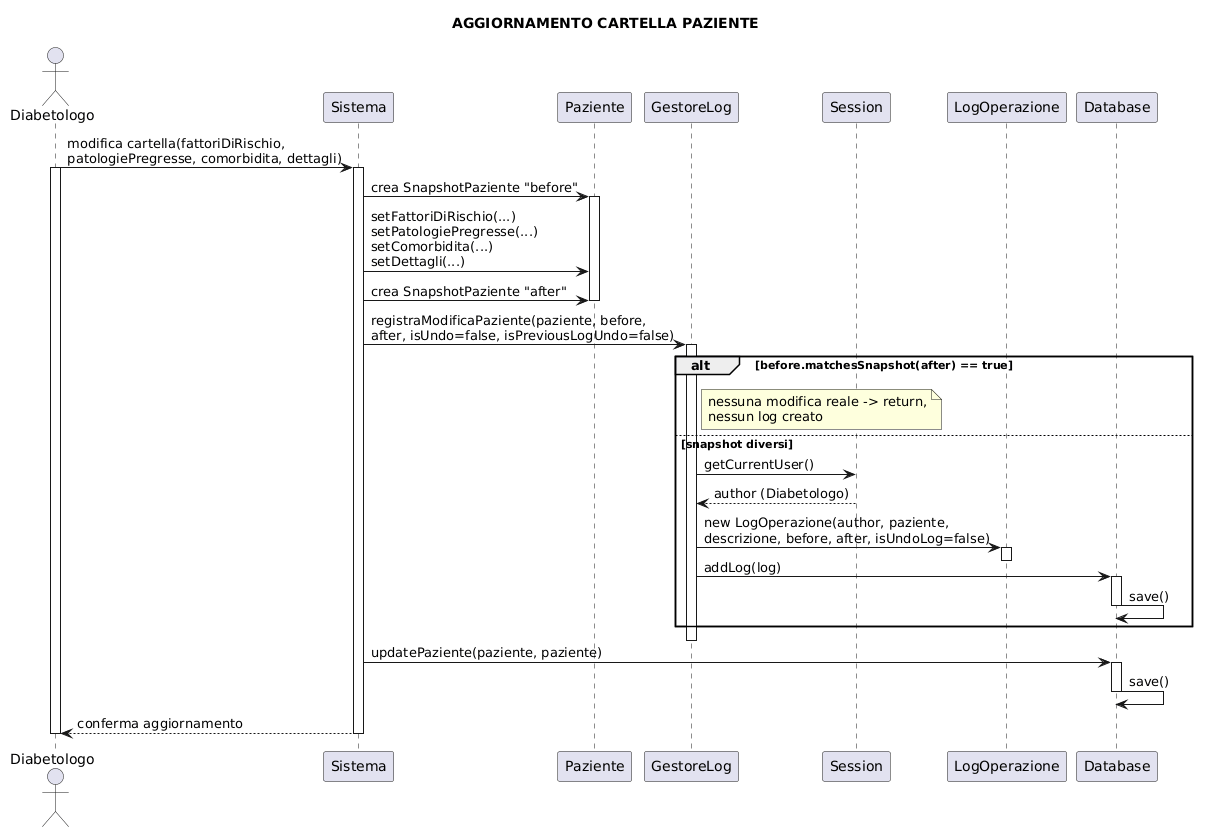

The diagram above was rendered by PlantUML. Its source (embedded in the PNG):
@startuml
title AGGIORNAMENTO CARTELLA PAZIENTE

actor Diabetologo
participant Sistema
participant Paziente
participant GestoreLog
participant Session
participant LogOperazione
participant Database

Diabetologo -> Sistema: modifica cartella(fattoriDiRischio,\npatologiePregresse, comorbidita, dettagli)
activate Diabetologo
activate Sistema

Sistema -> Paziente: crea SnapshotPaziente "before"
activate Paziente

Sistema -> Paziente: setFattoriDiRischio(...)\nsetPatologiePregresse(...)\nsetComorbidita(...)\nsetDettagli(...)

Sistema -> Paziente: crea SnapshotPaziente "after"
deactivate Paziente

Sistema -> GestoreLog: registraModificaPaziente(paziente, before,\nafter, isUndo=false, isPreviousLogUndo=false)
activate GestoreLog

alt before.matchesSnapshot(after) == true
    note right of GestoreLog: nessuna modifica reale -> return,\nnessun log creato
else snapshot diversi
    GestoreLog -> Session: getCurrentUser()
    Session --> GestoreLog: author (Diabetologo)

    GestoreLog -> LogOperazione: new LogOperazione(author, paziente,\ndescrizione, before, after, isUndoLog=false)
    activate LogOperazione
    deactivate LogOperazione

    GestoreLog -> Database: addLog(log)
    activate Database
    Database -> Database: save()
    deactivate Database
end
deactivate GestoreLog

Sistema -> Database: updatePaziente(paziente, paziente)
activate Database
Database -> Database: save()
deactivate Database

Sistema --> Diabetologo: conferma aggiornamento

deactivate Sistema
deactivate Diabetologo
@enduml